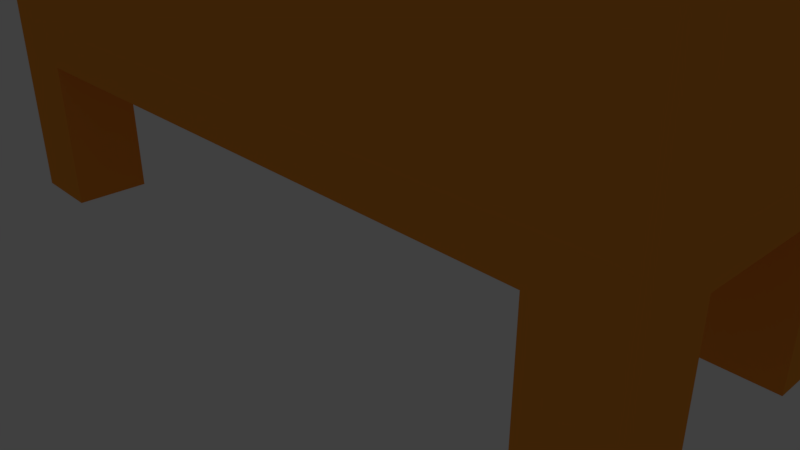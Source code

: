 # Source: box_house1_door_win_slant_roof.blend  (saved by Blender 2.79.0; exported with 4.5.12 LTS)
import bpy
from mathutils import Matrix  # noqa: F401  (used for matrix-valued properties, if any)

bpy.ops.wm.read_factory_settings(use_empty=True)
scene = bpy.context.scene
scene.name = 'Scene'

# ---- collections
col_collection_1 = bpy.data.collections.new('Collection 1'); scene.collection.children.link(col_collection_1)

# ---- materials (node trees are filled in below, after node groups)
mat_house_material = bpy.data.materials.new('house_material')
mat_house_material.alpha_threshold = 0.0
mat_house_material.use_transparent_shadow = False
mat_house_material.diffuse_color = (0.9035, 0.3145, 0.03724, 1.0)
mat_house_material.roughness = 0.5
mat_house_material.line_color = (0.0, 0.0, 0.0, 1.0)
mat_roof_material = bpy.data.materials.new('roof_material')
mat_roof_material.alpha_threshold = 0.0
mat_roof_material.use_transparent_shadow = False
mat_roof_material.diffuse_color = (0.01833, 0.027, 0.04445, 1.0)
mat_roof_material.roughness = 0.5
mat_roof_material.line_color = (0.0, 0.0, 0.0, 1.0)

# ---- material node trees

# ---- world
world_world = bpy.data.worlds.new('World'); scene.world = world_world
world_world.color = (0.05088, 0.05088, 0.05088)
world_world.use_sun_shadow = False
world_world.sun_shadow_jitter_overblur = 0.0
world_world.cycles.sampling_method = 'MANUAL'

# ---- cameras
cam_camera = bpy.data.cameras.new('Camera')
cam_camera.clip_end = 100.0
cam_camera.lens = 35.0
cam_camera.sensor_width = 32.0
cam_camera.sensor_height = 18.0
cam_camera.ortho_scale = 7.314
cam_camera.dof.focus_distance = 0.0
cam_camera.dof.aperture_fstop = 128.0

# ---- lights
light_lamp = bpy.data.lights.new('Lamp', 'POINT')
light_lamp.transmission_factor = 0.0
light_lamp.cutoff_distance = 30.0
light_lamp.energy = 100.0
light_lamp.shadow_buffer_clip_start = 1.001
light_lamp.shadow_soft_size = 0.1
light_lamp.shadow_maximum_resolution = 0.006
light_lamp.use_absolute_resolution = True

# ---- meshes
me_cube = bpy.data.meshes.new('Cube')
me_cube.from_pydata([(0.5, 0.5, -1.0), (0.5, -0.5, -1.0), (-0.5, -0.5, -1.0), (-0.5, 0.5, -1.0), (0.5, 0.5, 1.0), (0.5, -0.5, 1.0), (-0.5, -0.5, 1.0), (-0.5, 0.5, 1.0)], [], [(0, 1, 2, 3), (4, 7, 6, 5), (0, 4, 5, 1), (1, 5, 6, 2), (2, 6, 7, 3), (4, 0, 3, 7)])
me_cube.materials.append(mat_house_material)
me_cube.use_remesh_preserve_volume = False
me_cube.use_remesh_preserve_attributes = False
me_cube.use_mirror_vertex_groups = False
me_cube.update()
me_cube_001 = bpy.data.meshes.new('Cube.001')
me_cube_001.from_pydata([(0.5, 0.5, -1.0), (0.5, -0.5, -1.0), (-0.5, -0.5, -1.0), (-0.5, 0.5, -1.0), (0.5, 0.5, 1.0), (0.5, -0.5, 1.0), (-0.5, -0.5, 1.0), (-0.5, 0.5, 1.0)], [], [(0, 1, 2, 3), (4, 7, 6, 5), (0, 4, 5, 1), (1, 5, 6, 2), (2, 6, 7, 3), (4, 0, 3, 7)])
me_cube_001.materials.append(mat_house_material)
me_cube_001.use_remesh_preserve_volume = False
me_cube_001.use_remesh_preserve_attributes = False
me_cube_001.use_mirror_vertex_groups = False
me_cube_001.update()
me_cube_002 = bpy.data.meshes.new('Cube.002')
me_cube_002.from_pydata([(0.5, 0.5, -1.0), (0.5, -0.5, -1.0), (-0.5, -0.5, -1.0), (-0.5, 0.5, -1.0), (0.5, 0.5, 1.0), (0.5, -0.5, 1.0), (-0.5, -0.5, 1.0), (-0.5, 0.5, 1.0)], [], [(0, 1, 2, 3), (4, 7, 6, 5), (0, 4, 5, 1), (1, 5, 6, 2), (2, 6, 7, 3), (4, 0, 3, 7)])
me_cube_002.materials.append(mat_house_material)
me_cube_002.use_remesh_preserve_volume = False
me_cube_002.use_remesh_preserve_attributes = False
me_cube_002.use_mirror_vertex_groups = False
me_cube_002.update()
me_cube_003 = bpy.data.meshes.new('Cube.003')
me_cube_003.from_pydata([(0.5, 0.5, -1.0), (0.5, -0.5, -1.0), (-0.5, -0.5, -1.0), (-0.5, 0.5, -1.0), (0.5, 0.5, 1.0), (0.5, -0.5, 1.0), (-0.5, -0.5, 1.0), (-0.5, 0.5, 1.0)], [], [(0, 1, 2, 3), (4, 7, 6, 5), (0, 4, 5, 1), (1, 5, 6, 2), (2, 6, 7, 3), (4, 0, 3, 7)])
me_cube_003.materials.append(mat_house_material)
me_cube_003.use_remesh_preserve_volume = False
me_cube_003.use_remesh_preserve_attributes = False
me_cube_003.use_mirror_vertex_groups = False
me_cube_003.update()
me_cube_004 = bpy.data.meshes.new('Cube.004')
me_cube_004.from_pydata([(5.0, 2.0, -0.25), (5.0, -2.0, -0.25), (-5.0, -2.0, -0.25), (-5.0, 2.0, -0.25), (5.0, 2.0, 0.25), (5.0, -2.0, 0.25), (-5.0, -2.0, 0.25), (-5.0, 2.0, 0.25)], [], [(0, 1, 2, 3), (4, 7, 6, 5), (0, 4, 5, 1), (1, 5, 6, 2), (2, 6, 7, 3), (4, 0, 3, 7)])
me_cube_004.materials.append(mat_house_material)
me_cube_004.use_remesh_preserve_volume = False
me_cube_004.use_remesh_preserve_attributes = False
me_cube_004.use_mirror_vertex_groups = False
me_cube_004.update()
me_cube_005 = bpy.data.meshes.new('Cube.005')
me_cube_005.from_pydata([(5.0, 2.0, -0.625), (5.0, -2.0, -0.625), (-5.0, -2.0, -0.625), (-5.0, 2.0, -0.625), (5.0, 2.0, -0.125), (5.0, -2.0, 1.375), (-5.0, -2.0, 1.375), (-5.0, 2.0, -0.125)], [], [(0, 1, 2, 3), (4, 7, 6, 5), (0, 4, 5, 1), (1, 5, 6, 2), (2, 6, 7, 3), (4, 0, 3, 7)])
me_cube_005.materials.append(mat_roof_material)
me_cube_005.use_remesh_preserve_volume = False
me_cube_005.use_remesh_preserve_attributes = False
me_cube_005.use_mirror_vertex_groups = False
me_cube_005.update()
me_cube_007 = bpy.data.meshes.new('Cube.007')
me_cube_007.from_pydata([(1.0, 2.0, -0.25), (1.0, -2.0, -0.25), (-1.0, -2.0, -0.25), (-1.0, 2.0, -0.25), (1.0, 2.0, 0.25), (1.0, -2.0, 0.25), (-1.0, -2.0, 0.25), (-1.0, 2.0, 0.25)], [], [(0, 1, 2, 3), (4, 7, 6, 5), (0, 4, 5, 1), (1, 5, 6, 2), (2, 6, 7, 3), (4, 0, 3, 7)])
me_cube_007.materials.append(mat_house_material)
me_cube_007.use_remesh_preserve_volume = False
me_cube_007.use_remesh_preserve_attributes = False
me_cube_007.use_mirror_vertex_groups = False
me_cube_007.update()
me_cube_008 = bpy.data.meshes.new('Cube.008')
me_cube_008.from_pydata([(5.0, 2.0, -0.25), (5.0, -2.0, -0.25), (-5.0, -2.0, -0.25), (-5.0, 2.0, -0.25), (5.0, 2.0, 0.25), (5.0, -2.0, 0.25), (-5.0, -2.0, 0.25), (-5.0, 2.0, 0.25)], [], [(0, 1, 2, 3), (4, 7, 6, 5), (0, 4, 5, 1), (1, 5, 6, 2), (2, 6, 7, 3), (4, 0, 3, 7)])
me_cube_008.materials.append(mat_house_material)
me_cube_008.use_remesh_preserve_volume = False
me_cube_008.use_remesh_preserve_attributes = False
me_cube_008.use_mirror_vertex_groups = False
me_cube_008.update()
me_cube_009 = bpy.data.meshes.new('Cube.009')
me_cube_009.from_pydata([(1.5, 2.0, -0.25), (1.5, -2.0, -0.25), (-1.5, -2.0, -0.25), (-1.5, 2.0, -0.25), (1.5, 2.0, 0.25), (1.5, -2.0, 0.25), (-1.5, -2.0, 0.25), (-1.5, 2.0, 0.25)], [], [(0, 1, 2, 3), (4, 7, 6, 5), (0, 4, 5, 1), (1, 5, 6, 2), (2, 6, 7, 3), (4, 0, 3, 7)])
me_cube_009.materials.append(mat_house_material)
me_cube_009.use_remesh_preserve_volume = False
me_cube_009.use_remesh_preserve_attributes = False
me_cube_009.use_mirror_vertex_groups = False
me_cube_009.update()
me_cube_010 = bpy.data.meshes.new('Cube.010')
me_cube_010.from_pydata([(1.5, 2.0, -0.25), (1.5, -2.0, -0.25), (-1.5, -2.0, -0.25), (-1.5, 2.0, -0.25), (1.5, 2.0, 0.25), (1.5, -2.0, 0.25), (-1.5, -2.0, 0.25), (-1.5, 2.0, 0.25)], [], [(0, 1, 2, 3), (4, 7, 6, 5), (0, 4, 5, 1), (1, 5, 6, 2), (2, 6, 7, 3), (4, 0, 3, 7)])
me_cube_010.materials.append(mat_house_material)
me_cube_010.use_remesh_preserve_volume = False
me_cube_010.use_remesh_preserve_attributes = False
me_cube_010.use_mirror_vertex_groups = False
me_cube_010.update()
me_cube_006 = bpy.data.meshes.new('Cube.006')
me_cube_006.from_pydata([(0.5, 2.0, -0.25), (0.5, -2.0, -0.25), (-0.5, -2.0, -0.25), (-0.5, 2.0, -0.25), (0.5, 2.0, 0.25), (0.5, -2.0, 0.25), (-0.5, -2.0, 0.25), (-0.5, 2.0, 0.25)], [], [(0, 1, 2, 3), (4, 7, 6, 5), (0, 4, 5, 1), (1, 5, 6, 2), (2, 6, 7, 3), (4, 0, 3, 7)])
me_cube_006.materials.append(mat_house_material)
me_cube_006.use_remesh_preserve_volume = False
me_cube_006.use_remesh_preserve_attributes = False
me_cube_006.use_mirror_vertex_groups = False
me_cube_006.update()
me_cube_011 = bpy.data.meshes.new('Cube.011')
me_cube_011.from_pydata([(1.5, 2.0, -0.25), (1.5, -2.0, -0.25), (-1.5, -2.0, -0.25), (-1.5, 2.0, -0.25), (1.5, 2.0, 0.25), (1.5, -2.0, 0.25), (-1.5, -2.0, 0.25), (-1.5, 2.0, 0.25)], [], [(0, 1, 2, 3), (4, 7, 6, 5), (0, 4, 5, 1), (1, 5, 6, 2), (2, 6, 7, 3), (4, 0, 3, 7)])
me_cube_011.materials.append(mat_house_material)
me_cube_011.use_remesh_preserve_volume = False
me_cube_011.use_remesh_preserve_attributes = False
me_cube_011.use_mirror_vertex_groups = False
me_cube_011.update()
me_cube_012 = bpy.data.meshes.new('Cube.012')
me_cube_012.from_pydata([(1.0, 0.5, -0.25), (1.0, -1.0, -0.25), (-1.0, -1.0, -0.25), (-1.0, 0.5, -0.25), (1.0, 0.5, 0.25), (1.0, -1.0, 0.25), (-1.0, -1.0, 0.25), (-1.0, 0.5, 0.25)], [], [(0, 1, 2, 3), (4, 7, 6, 5), (0, 4, 5, 1), (1, 5, 6, 2), (2, 6, 7, 3), (4, 0, 3, 7)])
me_cube_012.materials.append(mat_house_material)
me_cube_012.use_remesh_preserve_volume = False
me_cube_012.use_remesh_preserve_attributes = False
me_cube_012.use_mirror_vertex_groups = False
me_cube_012.update()
me_cube_013 = bpy.data.meshes.new('Cube.013')
me_cube_013.from_pydata([(1.0, 0.5, -0.25), (1.0, 0.0, -0.25), (-1.0, 2.384e-07, -0.25), (-1.0, 0.5, -0.25), (1.0, 0.5, 0.25), (1.0, -4.768e-07, 0.25), (-1.0, 3.576e-07, 0.25), (-1.0, 0.5, 0.25)], [], [(0, 1, 2, 3), (4, 7, 6, 5), (0, 4, 5, 1), (1, 5, 6, 2), (2, 6, 7, 3), (4, 0, 3, 7)])
me_cube_013.materials.append(mat_house_material)
me_cube_013.use_remesh_preserve_volume = False
me_cube_013.use_remesh_preserve_attributes = False
me_cube_013.use_mirror_vertex_groups = False
me_cube_013.update()

# ---- objects
ob_cube = bpy.data.objects.new('Cube', me_cube)
ob_lamp = bpy.data.objects.new('Lamp', light_lamp)
ob_camera = bpy.data.objects.new('Camera', cam_camera)
ob_cube_001 = bpy.data.objects.new('Cube.001', me_cube_001)
ob_cube_002 = bpy.data.objects.new('Cube.002', me_cube_002)
ob_cube_003 = bpy.data.objects.new('Cube.003', me_cube_003)
ob_cube_004 = bpy.data.objects.new('Cube.004', me_cube_004)
ob_cube_005 = bpy.data.objects.new('Cube.005', me_cube_005)
ob_cube_007 = bpy.data.objects.new('Cube.007', me_cube_007)
ob_cube_008 = bpy.data.objects.new('Cube.008', me_cube_008)
ob_cube_006 = bpy.data.objects.new('Cube.006', me_cube_009)
ob_cube_009 = bpy.data.objects.new('Cube.009', me_cube_010)
ob_cube_010 = bpy.data.objects.new('Cube.010', me_cube_006)
ob_cube_011 = bpy.data.objects.new('Cube.011', me_cube_011)
ob_cube_012 = bpy.data.objects.new('Cube.012', me_cube_012)
ob_cube_013 = bpy.data.objects.new('Cube.013', me_cube_013)

# ---- transforms, parenting, visibility, modifiers, constraints
ob_cube.location = (4.5, -1.5, 1.0)
ob_cube.lock_rotations_4d = False
ob_cube.empty_display_type = 'ARROWS'
ob_cube.lineart.crease_threshold = 0.0
ob_lamp.location = (4.076, 1.005, 5.904)
ob_lamp.rotation_euler = (0.6503, 0.05522, 1.866)
ob_lamp.lock_rotations_4d = False
ob_lamp.empty_display_type = 'ARROWS'
ob_lamp.color = (0.0, 0.0, 0.0, 0.0)
ob_lamp.lineart.crease_threshold = 0.0
ob_camera.location = (7.481, -6.508, 5.344)
ob_camera.rotation_euler = (1.109, 0.0, 0.8149)
ob_camera.lock_rotations_4d = False
ob_camera.empty_display_type = 'ARROWS'
ob_camera.color = (0.0, 0.0, 0.0, 0.0)
ob_camera.display_type = 'WIRE'
ob_camera.lineart.crease_threshold = 0.0
ob_cube_001.location = (-4.5, -1.5, 1.0)
ob_cube_001.lock_rotations_4d = False
ob_cube_001.empty_display_type = 'ARROWS'
ob_cube_001.lineart.crease_threshold = 0.0
ob_cube_002.location = (-4.5, 1.5, 1.0)
ob_cube_002.lock_rotations_4d = False
ob_cube_002.empty_display_type = 'ARROWS'
ob_cube_002.lineart.crease_threshold = 0.0
ob_cube_003.location = (4.5, 1.5, 1.0)
ob_cube_003.lock_rotations_4d = False
ob_cube_003.empty_display_type = 'ARROWS'
ob_cube_003.lineart.crease_threshold = 0.0
ob_cube_004.location = (0.0, 0.0, 2.25)
ob_cube_004.lock_rotations_4d = False
ob_cube_004.empty_display_type = 'ARROWS'
ob_cube_004.lineart.crease_threshold = 0.0
ob_cube_005.location = (-5.96e-08, 1.49e-08, 7.125)
ob_cube_005.lock_rotations_4d = False
ob_cube_005.empty_display_type = 'ARROWS'
ob_cube_005.lineart.crease_threshold = 0.0
ob_cube_007.location = (-1.0, 1.75, 4.5)
ob_cube_007.rotation_euler = (1.571, -0.0, 0.0)
ob_cube_007.lock_rotations_4d = False
ob_cube_007.empty_display_type = 'ARROWS'
ob_cube_007.lineart.crease_threshold = 0.0
ob_cube_008.location = (0.0, -1.75, 4.5)
ob_cube_008.rotation_euler = (1.571, -0.0, 0.0)
ob_cube_008.lock_rotations_4d = False
ob_cube_008.empty_display_type = 'ARROWS'
ob_cube_008.lineart.crease_threshold = 0.0
ob_cube_006.location = (4.75, 0.0, 4.5)
ob_cube_006.rotation_euler = (1.571, -0.0, 1.571)
ob_cube_006.lock_rotations_4d = False
ob_cube_006.empty_display_type = 'ARROWS'
ob_cube_006.lineart.crease_threshold = 0.0
ob_cube_009.location = (-4.75, 0.0, 4.5)
ob_cube_009.rotation_euler = (1.571, -0.0, 1.571)
ob_cube_009.lock_rotations_4d = False
ob_cube_009.empty_display_type = 'ARROWS'
ob_cube_009.lineart.crease_threshold = 0.0
ob_cube_010.location = (-4.5, 1.75, 4.5)
ob_cube_010.rotation_euler = (1.571, -0.0, 0.0)
ob_cube_010.lock_rotations_4d = False
ob_cube_010.empty_display_type = 'ARROWS'
ob_cube_010.lineart.crease_threshold = 0.0
ob_cube_011.location = (3.5, 1.75, 4.5)
ob_cube_011.rotation_euler = (1.571, -0.0, 0.0)
ob_cube_011.lock_rotations_4d = False
ob_cube_011.empty_display_type = 'ARROWS'
ob_cube_011.lineart.crease_threshold = 0.0
ob_cube_012.location = (1.0, 1.75, 3.5)
ob_cube_012.rotation_euler = (1.571, -0.0, 0.0)
ob_cube_012.lock_rotations_4d = False
ob_cube_012.empty_display_type = 'ARROWS'
ob_cube_012.lineart.crease_threshold = 0.0
ob_cube_013.location = (1.0, 1.75, 6.0)
ob_cube_013.rotation_euler = (1.571, -0.0, 0.0)
ob_cube_013.lock_rotations_4d = False
ob_cube_013.empty_display_type = 'ARROWS'
ob_cube_013.lineart.crease_threshold = 0.0

# ---- collection membership
col_collection_1.objects.link(ob_cube)
col_collection_1.objects.link(ob_lamp)
col_collection_1.objects.link(ob_camera)
col_collection_1.objects.link(ob_cube_001)
col_collection_1.objects.link(ob_cube_002)
col_collection_1.objects.link(ob_cube_003)
col_collection_1.objects.link(ob_cube_004)
col_collection_1.objects.link(ob_cube_005)
col_collection_1.objects.link(ob_cube_007)
col_collection_1.objects.link(ob_cube_008)
col_collection_1.objects.link(ob_cube_006)
col_collection_1.objects.link(ob_cube_009)
col_collection_1.objects.link(ob_cube_010)
col_collection_1.objects.link(ob_cube_011)
col_collection_1.objects.link(ob_cube_012)
col_collection_1.objects.link(ob_cube_013)

# ---- scene / render settings (as saved in the file)
scene.camera = ob_camera
scene.frame_start = 1; scene.frame_end = 250; scene.frame_set(1)
scene.render.engine = 'BLENDER_EEVEE_NEXT'
scene.render.resolution_percentage = 50
scene.render.dither_intensity = 0.0
scene.cycles.use_denoising = False
scene.cycles.samples = 128
scene.cycles.sampling_pattern = 'TABULATED_SOBOL'
scene.cycles.use_adaptive_sampling = False
scene.cycles.use_light_tree = False
scene.cycles.blur_glossy = 0.0
scene.cycles.sample_clamp_indirect = 0.0
scene.view_settings.view_transform = 'Standard'
bpy.context.view_layer.update()
